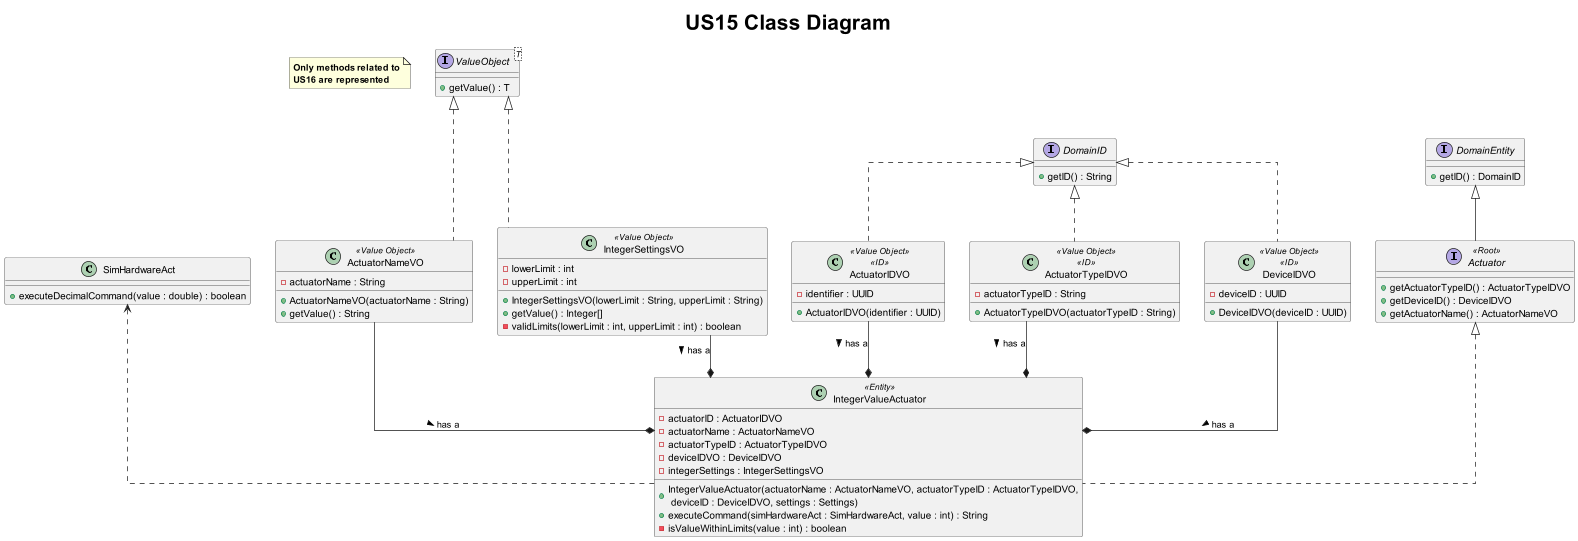

The diagram above was rendered by PlantUML. Its source (embedded in the PNG):
@startuml
title <size: 30> US15 Class Diagram

note "<b>Only methods related to\n<b>US16 are represented" as 1

skinparam linetype ortho

interface Actuator <<Root>>{
    + getActuatorTypeID() : ActuatorTypeIDVO
    + getDeviceID() : DeviceIDVO
    + getActuatorName() : ActuatorNameVO
}

interface DomainEntity{
    + getID() : DomainID
}

interface DomainID{
    + getID() : String
}

interface ValueObject<T> {
    + getValue() : T
}

class IntegerValueActuator <<Entity>>{
    - actuatorID : ActuatorIDVO
    - actuatorName : ActuatorNameVO
    - actuatorTypeID : ActuatorTypeIDVO
    - deviceIDVO : DeviceIDVO
    - integerSettings : IntegerSettingsVO

    + IntegerValueActuator(actuatorName : ActuatorNameVO, actuatorTypeID : ActuatorTypeIDVO,\n deviceID : DeviceIDVO, settings : Settings)
    + executeCommand(simHardwareAct : SimHardwareAct, value : int) : String
    - isValueWithinLimits(value : int) : boolean
}


class SimHardwareAct {
    + executeDecimalCommand(value : double) : boolean
}

class ActuatorNameVO <<Value Object>>{
    - actuatorName : String
    + ActuatorNameVO(actuatorName : String)
    + getValue() : String
}

class ActuatorIDVO <<Value Object>><<ID>>{
    - identifier : UUID
    + ActuatorIDVO(identifier : UUID)
}

class ActuatorTypeIDVO <<Value Object>><<ID>>{
    - actuatorTypeID : String
    + ActuatorTypeIDVO(actuatorTypeID : String)
}

class DeviceIDVO <<Value Object>><<ID>>{
    - deviceID : UUID
    + DeviceIDVO(deviceID : UUID)
}

class IntegerSettingsVO <<Value Object>>{
    - lowerLimit : int
    - upperLimit : int

    + IntegerSettingsVO(lowerLimit : String, upperLimit : String)
    + getValue() : Integer[]
    - validLimits(lowerLimit : int, upperLimit : int) : boolean
}


DomainEntity <|-- Actuator
Actuator <|.. IntegerValueActuator
SimHardwareAct <.. IntegerValueActuator
ActuatorNameVO --* IntegerValueActuator : has a >
ActuatorIDVO --* IntegerValueActuator : has a >
ActuatorTypeIDVO --* IntegerValueActuator : has a >
DeviceIDVO --* IntegerValueActuator : has a >
IntegerSettingsVO --* IntegerValueActuator : has a >
ValueObject <|... ActuatorNameVO
ValueObject <|... IntegerSettingsVO
DomainID <|.. ActuatorIDVO
DomainID <|.. ActuatorTypeIDVO
DomainID <|.. DeviceIDVO
@enduml